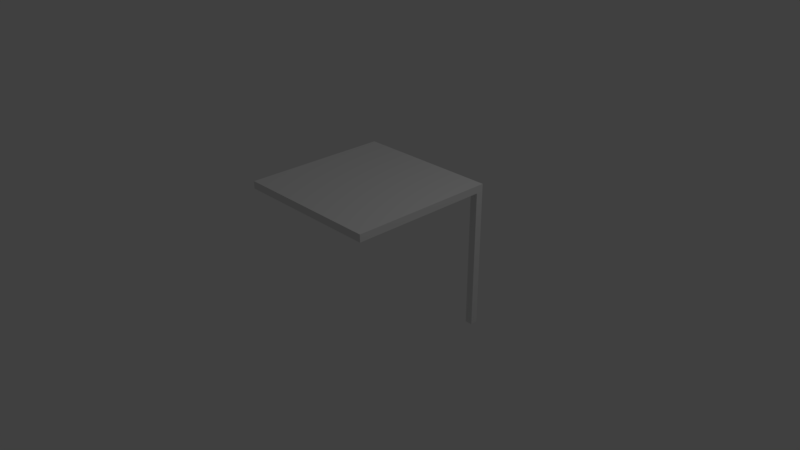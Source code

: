 # Source: desk.blend  (saved by Blender 2.79.0; exported with 4.5.12 LTS)
import bpy
from mathutils import Matrix  # noqa: F401  (used for matrix-valued properties, if any)

bpy.ops.wm.read_factory_settings(use_empty=True)
scene = bpy.context.scene
scene.name = 'Scene'

# ---- collections
col_collection_1 = bpy.data.collections.new('Collection 1'); scene.collection.children.link(col_collection_1)

# ---- materials (node trees are filled in below, after node groups)
mat_leg_material = bpy.data.materials.new('leg-material')
mat_leg_material.alpha_threshold = 0.0
mat_leg_material.use_transparent_shadow = False
mat_leg_material.roughness = 0.5
mat_desk_surface_material = bpy.data.materials.new('desk-surface-material')
mat_desk_surface_material.alpha_threshold = 0.0
mat_desk_surface_material.use_transparent_shadow = False
mat_desk_surface_material.roughness = 0.5
mat_desk_surface_material.line_color = (0.0, 0.0, 0.0, 1.0)

# ---- material node trees

# ---- world
world_world = bpy.data.worlds.new('World'); scene.world = world_world
world_world.color = (0.05088, 0.05088, 0.05088)
world_world.use_sun_shadow = False
world_world.sun_shadow_jitter_overblur = 0.0
world_world.cycles.sampling_method = 'MANUAL'

# ---- cameras
cam_camera = bpy.data.cameras.new('Camera')
cam_camera.clip_end = 100.0
cam_camera.lens = 35.0
cam_camera.sensor_width = 32.0
cam_camera.sensor_height = 18.0
cam_camera.ortho_scale = 7.314
cam_camera.dof.focus_distance = 0.0
cam_camera.dof.aperture_fstop = 128.0

# ---- lights
light_lamp = bpy.data.lights.new('Lamp', 'POINT')
light_lamp.transmission_factor = 0.0
light_lamp.cutoff_distance = 30.0
light_lamp.energy = 100.0
light_lamp.shadow_buffer_clip_start = 1.001
light_lamp.shadow_soft_size = 0.1
light_lamp.shadow_maximum_resolution = 0.006
light_lamp.use_absolute_resolution = True

# ---- meshes
me_leg_geo = bpy.data.meshes.new('leg-geo')
me_leg_geo.from_pydata([(-0.05, -0.05002, -0.95), (-0.05, -0.05002, 0.95), (-0.05, 0.04998, -0.95), (-0.05, 0.04998, 0.95), (0.05, -0.05002, -0.95), (0.05, -0.05002, 0.95), (0.05, 0.04998, -0.95), (0.05, 0.04998, 0.95)], [], [(0, 1, 3, 2), (2, 3, 7, 6), (6, 7, 5, 4), (4, 5, 1, 0), (2, 6, 4, 0), (7, 3, 1, 5)])
_uv = me_leg_geo.uv_layers.new(name='UVMap')
_uv.uv.foreach_set('vector', [0.1584, 0.0001023, 0.1584, 0.9999, 0.1058, 0.9999, 0.1058, 0.0001023, 0.05272, 0.0001023, 0.05272, 0.9999, 0.0001027, 0.9999, 0.0001023, 0.0001023, 0.2112, 0.0001023, 0.2112, 0.9999, 0.1586, 0.9999, 0.1586, 0.0001023, 0.1055, 0.0001023, 0.1055, 0.9999, 0.05293, 0.9999, 0.05293, 0.0001023, 0.2114, 0.1055, 0.2114, 0.05293, 0.264, 0.05293, 0.264, 0.1055, 0.264, 0.05272, 0.2114, 0.05272, 0.2114, 0.0001023, 0.264, 0.0001023])
me_leg_geo.materials.append(mat_leg_material)
me_leg_geo.use_remesh_preserve_volume = False
me_leg_geo.use_remesh_preserve_attributes = False
me_leg_geo.use_mirror_vertex_groups = False
me_leg_geo.update()
me_desk_surface_geo = bpy.data.meshes.new('desk-surface-geo')
me_desk_surface_geo.from_pydata([(1.0, 1.0, -0.05), (1.0, -1.0, -0.05), (-1.0, -1.0, -0.05), (-1.0, 1.0, -0.05), (1.0, 1.0, 0.05), (1.0, -1.0, 0.05), (-1.0, -1.0, 0.05), (-1.0, 1.0, 0.05)], [], [(0, 1, 2, 3), (4, 7, 6, 5), (0, 4, 5, 1), (1, 5, 6, 2), (2, 6, 7, 3), (4, 0, 3, 7)])
_uv = me_desk_surface_geo.uv_layers.new(name='UVMap')
_uv.uv.foreach_set('vector', [0.4999, 0.9999, 0.0001447, 0.9999, 0.0001446, 0.5001, 0.4999, 0.5001, 0.4999, 0.4999, 0.0001448, 0.4999, 0.0001446, 0.0001448, 0.4999, 0.0001446, 0.9999, 0.07597, 0.9999, 0.101, 0.5001, 0.101, 0.5001, 0.07597, 0.9999, 0.05069, 0.9999, 0.07568, 0.5001, 0.07568, 0.5001, 0.0507, 0.5001, 0.02513, 0.5001, 0.0001452, 0.9999, 0.0001446, 0.9999, 0.02513, 0.9999, 0.02542, 0.9999, 0.05041, 0.5001, 0.05041, 0.5001, 0.02542])
me_desk_surface_geo.materials.append(mat_desk_surface_material)
me_desk_surface_geo.use_remesh_preserve_volume = False
me_desk_surface_geo.use_remesh_preserve_attributes = False
me_desk_surface_geo.use_mirror_vertex_groups = False
me_desk_surface_geo.update()

# ---- objects
ob_leg = bpy.data.objects.new('leg', me_leg_geo)
ob_desk_surface = bpy.data.objects.new('desk-surface', me_desk_surface_geo)
ob_lamp = bpy.data.objects.new('Lamp', light_lamp)
ob_camera = bpy.data.objects.new('Camera', cam_camera)

# ---- transforms, parenting, visibility, modifiers, constraints
ob_leg.location = (0.95, 0.95, -0.05)
ob_leg.lineart.crease_threshold = 0.0
ob_desk_surface.location = (-1.04e-07, 7.451e-08, 0.95)
ob_desk_surface.lock_rotations_4d = False
ob_desk_surface.empty_display_type = 'ARROWS'
ob_desk_surface.lineart.crease_threshold = 0.0
ob_lamp.location = (4.076, 1.005, 5.904)
ob_lamp.rotation_euler = (0.6503, 0.05522, 1.866)
ob_lamp.lock_rotations_4d = False
ob_lamp.empty_display_type = 'ARROWS'
ob_lamp.color = (0.0, 0.0, 0.0, 0.0)
ob_lamp.lineart.crease_threshold = 0.0
ob_camera.location = (7.481, -6.508, 5.344)
ob_camera.rotation_euler = (1.109, 0.0, 0.8149)
ob_camera.lock_rotations_4d = False
ob_camera.empty_display_type = 'ARROWS'
ob_camera.color = (0.0, 0.0, 0.0, 0.0)
ob_camera.display_type = 'WIRE'
ob_camera.lineart.crease_threshold = 0.0

# ---- collection membership
col_collection_1.objects.link(ob_leg)
col_collection_1.objects.link(ob_desk_surface)
col_collection_1.objects.link(ob_lamp)
col_collection_1.objects.link(ob_camera)

# ---- scene / render settings (as saved in the file)
scene.camera = ob_camera
scene.frame_start = 1; scene.frame_end = 250; scene.frame_set(1)
scene.render.engine = 'BLENDER_EEVEE_NEXT'
scene.render.resolution_percentage = 50
scene.render.dither_intensity = 0.0
scene.cycles.use_denoising = False
scene.cycles.samples = 128
scene.cycles.sampling_pattern = 'TABULATED_SOBOL'
scene.cycles.use_adaptive_sampling = False
scene.cycles.use_light_tree = False
scene.cycles.blur_glossy = 0.0
scene.cycles.sample_clamp_indirect = 0.0
scene.view_settings.view_transform = 'Standard'
bpy.context.view_layer.update()
